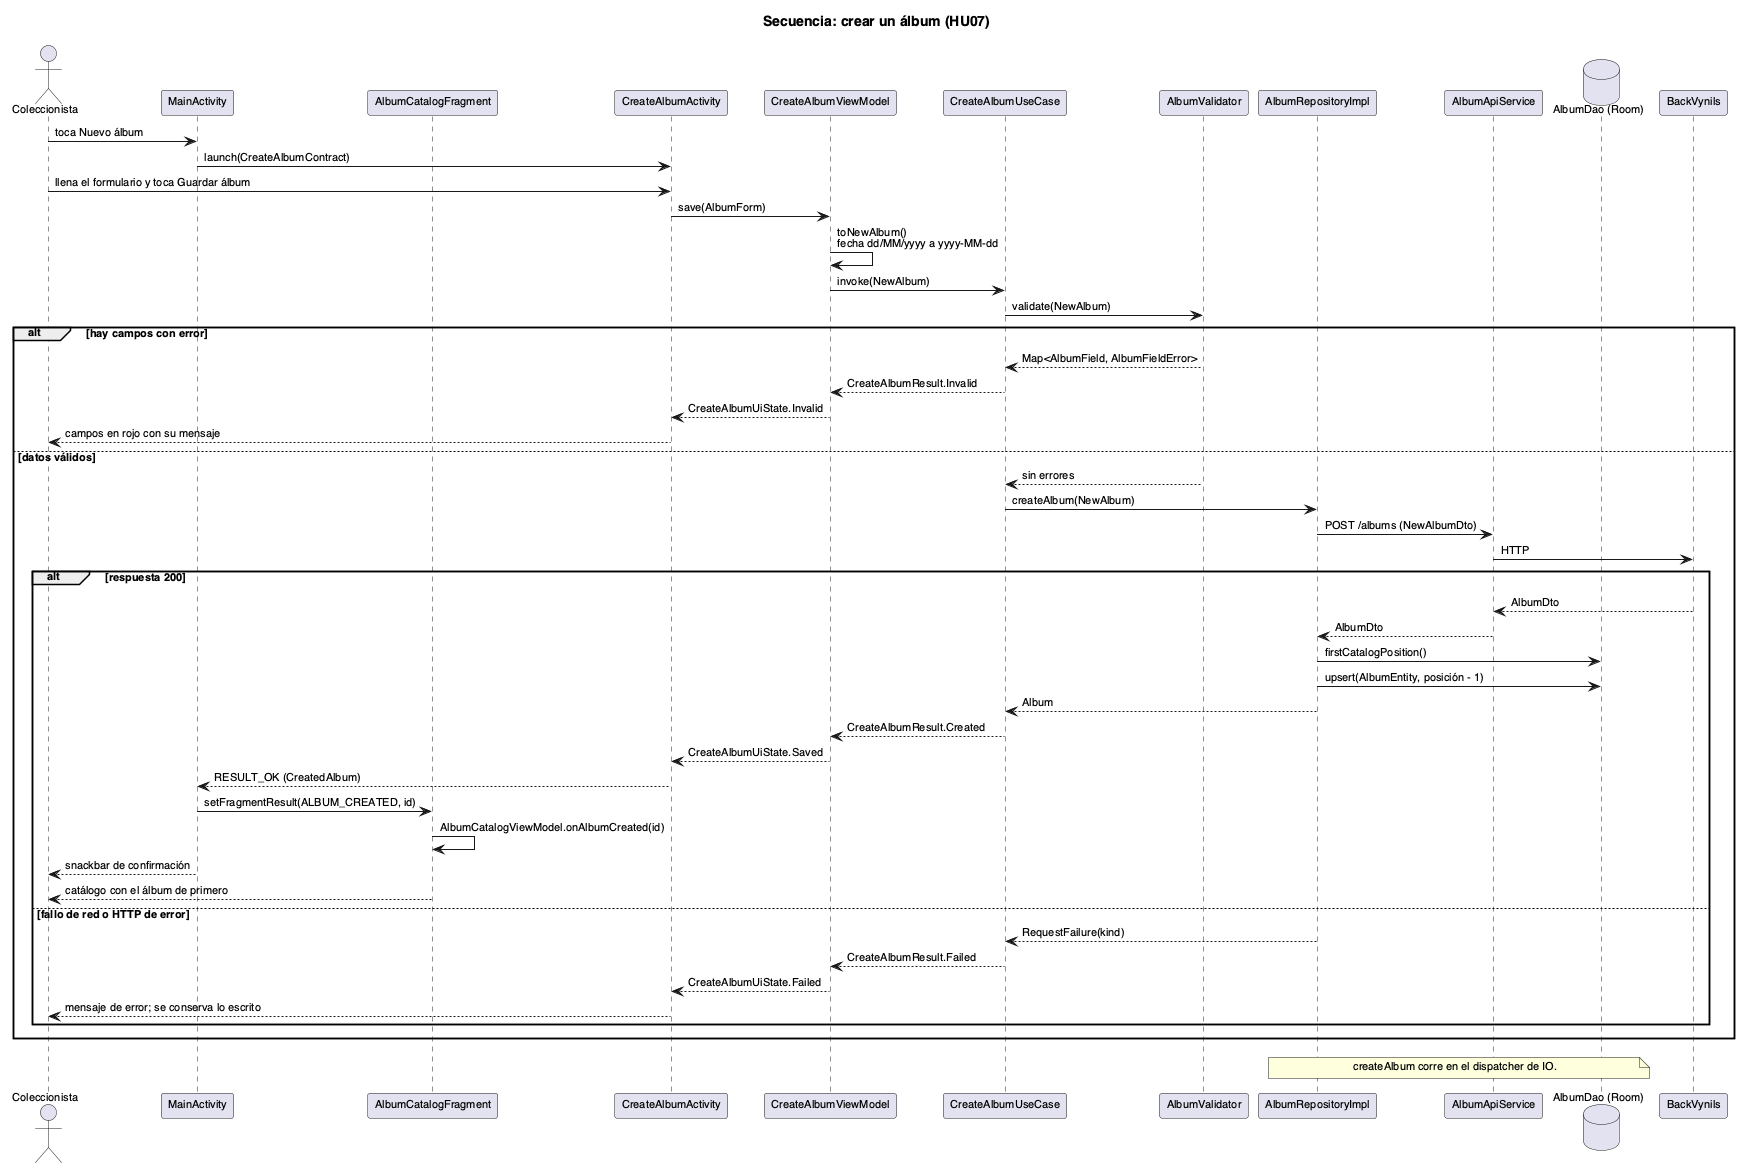

The diagram above was rendered by PlantUML. Its source (embedded in the PNG):
@startuml 10-secuencia-crear-album
title Secuencia: crear un álbum (HU07)
skinparam shadowing false
skinparam defaultFontName Helvetica
skinparam defaultFontSize 11

actor "Coleccionista" as U
participant "MainActivity" as M
participant "AlbumCatalogFragment" as F
participant "CreateAlbumActivity" as A
participant "CreateAlbumViewModel" as VM
participant "CreateAlbumUseCase" as UC
participant "AlbumValidator" as V
participant "AlbumRepositoryImpl" as R
participant "AlbumApiService" as API
database "AlbumDao (Room)" as DB
participant "BackVynils" as B

U -> M : toca Nuevo álbum
M -> A : launch(CreateAlbumContract)
U -> A : llena el formulario y toca Guardar álbum
A -> VM : save(AlbumForm)
VM -> VM : toNewAlbum()\nfecha dd/MM/yyyy a yyyy-MM-dd
VM -> UC : invoke(NewAlbum)
UC -> V : validate(NewAlbum)

alt hay campos con error
  V --> UC : Map<AlbumField, AlbumFieldError>
  UC --> VM : CreateAlbumResult.Invalid
  VM --> A : CreateAlbumUiState.Invalid
  A --> U : campos en rojo con su mensaje
else datos válidos
  V --> UC : sin errores
  UC -> R : createAlbum(NewAlbum)
  R -> API : POST /albums (NewAlbumDto)
  API -> B : HTTP
  alt respuesta 200
    B --> API : AlbumDto
    API --> R : AlbumDto
    R -> DB : firstCatalogPosition()
    R -> DB : upsert(AlbumEntity, posición - 1)
    R --> UC : Album
    UC --> VM : CreateAlbumResult.Created
    VM --> A : CreateAlbumUiState.Saved
    A --> M : RESULT_OK (CreatedAlbum)
    M -> F : setFragmentResult(ALBUM_CREATED, id)
    F -> F : AlbumCatalogViewModel.onAlbumCreated(id)
    M --> U : snackbar de confirmación
    F --> U : catálogo con el álbum de primero
  else fallo de red o HTTP de error
    R --> UC : RequestFailure(kind)
    UC --> VM : CreateAlbumResult.Failed
    VM --> A : CreateAlbumUiState.Failed
    A --> U : mensaje de error; se conserva lo escrito
  end
end

note over R,DB
  createAlbum corre en el dispatcher de IO.
end note

@enduml